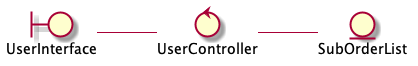

The diagram above was rendered by PlantUML. Its source (embedded in the PNG):
@startuml

left to right direction

	boundary UserInterface 
	control UserController 
	entity SubOrderList

	UserInterface -- UserController
	UserController -- SubOrderList

@enduml